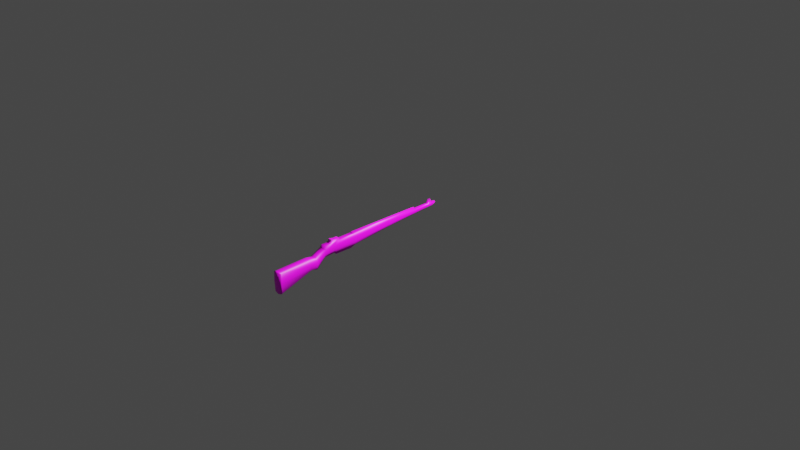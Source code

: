 # Source: m1garand.blend  (saved by Blender 3.4.6; exported with 4.5.12 LTS)
import bpy
from mathutils import Matrix  # noqa: F401  (used for matrix-valued properties, if any)

bpy.ops.wm.read_factory_settings(use_empty=True)
scene = bpy.context.scene
scene.name = 'Scene'

# ---- collections
col_collection = bpy.data.collections.new('Collection'); scene.collection.children.link(col_collection)

# ---- images (referenced by path relative to the original .blend; pixels are not part of the script)
import os
ASSET_DIR = os.environ.get("B2B_ASSET_DIR", "")  # directory of the original .blend (textures are referenced by path, not embedded)
HERE = os.path.dirname(os.path.abspath(__file__))  # packed textures are extracted next to this script under _unpacked/

def load_image(name, relpath, width, height, colorspace="sRGB"):
    """Load a texture the original file referenced (path relative to the .blend, or extracted next to this script)."""
    p = next((c for c in (os.path.join(HERE, relpath), os.path.join(ASSET_DIR, relpath)) if relpath and os.path.exists(c)), "")
    if p:
        img = bpy.data.images.load(p, check_existing=True)
        img.name = name
    else:  # same state as the original file: an image datablock whose file is absent (Cycles renders it pink)
        img = bpy.data.images.new(name, width, height)
        img.source = "FILE"
        img.filepath = "//" + (relpath or name)
    img.colorspace_settings.name = colorspace
    return img
img_pallete_png = load_image('Pallete.png', 'Pallete.png', 1024, 1024, 'sRGB')

# ---- materials (node trees are filled in below, after node groups)
mat_pallete = bpy.data.materials.new('Pallete')
mat_pallete.alpha_threshold = 0.0
mat_pallete.use_transparent_shadow = False
mat_pallete.roughness = 0.5
mat_pallete.line_color = (0.0, 0.0, 0.0, 1.0)

# ---- material node trees
mat_pallete.use_nodes = True; mat_pallete.node_tree.nodes.clear()
_N = mat_pallete.node_tree.nodes; _L = mat_pallete.node_tree.links
n0 = _N.new('ShaderNodeOutputMaterial'); n0.name = 'Material Output'; n0.location = (300, 300)
n1 = _N.new('ShaderNodeBsdfPrincipled'); n1.name = 'Principled BSDF'; n1.location = (10, 300)
n1.distribution = 'GGX'
n1.subsurface_method = 'RANDOM_WALK_SKIN'
n1.inputs[3].default_value = 1.45
n1.inputs[27].default_value = (0.0, 0.0, 0.0, 1.0)
n1.inputs[28].default_value = 1.0
n2 = _N.new('ShaderNodeTexImage'); n2.name = 'Image Texture'; n2.location = (-280, 280)
n2.image = img_pallete_png
n2.interpolation = 'Closest'
_L.new(n1.outputs[0], n0.inputs[0])
_L.new(n2.outputs[0], n1.inputs[0])
n0.is_active_output = True

# ---- world
world_world = bpy.data.worlds.new('World'); scene.world = world_world
world_world.use_nodes = True; world_world.node_tree.nodes.clear()
_N = world_world.node_tree.nodes; _L = world_world.node_tree.links
n0 = _N.new('ShaderNodeOutputWorld'); n0.name = 'World Output'; n0.location = (300, 300)
n1 = _N.new('ShaderNodeBackground'); n1.name = 'Background'; n1.location = (10, 300)
n1.inputs[0].default_value = (0.05088, 0.05088, 0.05088, 1.0)
_L.new(n1.outputs[0], n0.inputs[0])
n0.is_active_output = True
world_world.color = (0.05088, 0.05088, 0.05088)
world_world.use_sun_shadow = False
world_world.sun_shadow_jitter_overblur = 0.0

# ---- cameras
cam_camera = bpy.data.cameras.new('Camera')
cam_camera.clip_end = 100.0
cam_camera.ortho_scale = 7.314

# ---- lights
light_light = bpy.data.lights.new('Light', 'POINT')
light_light.transmission_factor = 0.0
light_light.energy = 1000.0
light_light.shadow_soft_size = 0.1
light_light.shadow_maximum_resolution = 0.006
light_light.use_absolute_resolution = True

# ---- meshes
me_cube = bpy.data.meshes.new('Cube')
me_cube.from_pydata([(0.1038, 0.547, 0.4892), (0.1038, 0.5599, 0.2618), (0.1038, -0.2943, 0.4773), (0.1038, -0.2865, -0.01117), (0.1038, 0.7133, 0.4594), (0.1038, 0.715, 0.2233), (0.09485, 0.9694, 0.607), (0.04676, 0.9809, 0.4), (0.08384, 1.855, 0.6134), (0.06733, 1.845, 0.4254), (0.06114, 2.872, 0.6529), (0.06114, 2.874, 0.5181), (0.05208, 3.731, 0.6507), (0.05208, 3.718, 0.5651), (0.05208, 4.32, 0.6528), (0.03868, 4.313, 0.5845), (0.07283, 0.9978, 0.6733), (0.06182, 1.816, 0.6864), (0.04663, 2.868, 0.6947), (0.03398, 3.712, 0.6925), (0.04328, 1.737, 0.3589), (0.09302, 1.113, 0.6076), (0.08935, 1.322, 0.6096), (0.04548, 1.121, 0.4057), (0.04343, 1.304, 0.4113), (0.071, 1.134, 0.6755), (0.06733, 1.407, 0.6798), (0.0431, 1.308, 0.3669), (0.04745, 1.174, 0.7301), (0.04378, 1.39, 0.7372), (0.0, 0.5615, 0.214), (0.0, -0.3188, 0.4982), (0.0, -0.2936, -0.0402), (0.0, 0.5606, 0.5234), (0.0, 0.724, 0.1916), (0.0, 0.7207, 0.4911), (0.0, 0.9793, 0.3882), (0.0, 0.9641, 0.6147), (0.0, 1.855, 0.4056), (0.0, 2.877, 0.4985), (0.0, 3.722, 0.5465), (0.0, 3.746, 0.6635), (0.0, 4.315, 0.5717), (0.0, 4.32, 0.6716), (0.0, 0.9978, 0.6765), (0.0, 1.816, 0.6864), (0.0, 2.868, 0.7182), (0.0, 3.712, 0.711), (0.0, 1.737, 0.3564), (0.0, 1.3, 0.3978), (0.0, 1.304, 0.3684), (0.0, 1.134, 0.6755), (0.0, 1.407, 0.6798), (0.0, 1.174, 0.7301), (0.0, 1.39, 0.7372), (0.0, 1.824, 0.7278), (0.04373, 1.824, 0.7092), (0.05208, 4.26, 0.6515), (0.03458, 4.256, 0.5783), (0.0, 4.258, 0.5577), (0.0, 4.262, 0.6754), (0.05208, 4.17, 0.652), (0.03458, 4.164, 0.5764), (0.0, 4.165, 0.5556), (0.0, 4.167, 0.6725), (0.0, 4.178, 0.7699), (0.0, 4.255, 0.7693), (0.1093, -0.2991, 0.2312), (0.1093, 0.5528, 0.365), (0.1093, 0.7278, 0.3401), (0.09207, 0.9751, 0.5031), (0.08106, 1.855, 0.5095), (0.06661, 2.874, 0.5757), (0.05756, 3.718, 0.605), (0.05756, 4.32, 0.6235), (0.09024, 1.117, 0.5069), (0.08657, 1.321, 0.515), (0.0, 4.321, 0.6062), (0.0, -0.3273, 0.2259), (0.05756, 4.259, 0.6162), (0.05756, 4.166, 0.6141), (0.0, 4.395, 0.6653), (0.03603, 4.392, 0.651), (0.03603, 4.393, 0.6289), (0.0, 4.395, 0.6123), (0.04308, 1.174, 0.7645), (0.0, 1.174, 0.7411), (0.09118, 1.256, 0.6082), (0.04419, 1.261, 0.4115), (0.06916, 1.271, 0.6777), (0.0, 1.252, 0.3992), (0.04562, 1.282, 0.7336), (0.0, 1.282, 0.7336), (0.0, 1.109, 0.3946), (0.0884, 1.259, 0.5107), (0.06067, 2.918, 0.5205), (0.06067, 2.916, 0.6527), (0.04598, 2.911, 0.6946), (0.0, 2.911, 0.7179), (0.0, 2.921, 0.5009), (0.06615, 2.918, 0.5772), (0.1038, -0.2647, 0.4777), (0.1038, -0.2567, -0.001557), (0.0, -0.2635, -0.03125), (0.0, -0.2878, 0.4991), (0.1093, -0.2691, 0.2359), (0.0157, 1.174, 0.7686)], [], [(103, 102, 3, 32), (105, 101, 2, 67), (33, 0, 4, 35), (68, 1, 5, 69), (37, 6, 16, 44), (35, 4, 6, 37), (69, 5, 7, 70), (71, 9, 11, 72), (76, 24, 9, 71), (60, 57, 14, 43), (96, 12, 19, 97), (100, 95, 13, 73), (43, 14, 82, 81), (79, 58, 15, 74), (52, 26, 17, 45), (98, 97, 19, 47), (22, 8, 17, 26), (8, 10, 18, 17), (38, 9, 20, 48), (6, 21, 25, 16), (87, 22, 26, 89), (44, 16, 25, 51), (9, 24, 27, 20), (70, 7, 23, 75), (94, 88, 24, 76), (92, 91, 29, 54), (89, 26, 29, 91), (51, 25, 28, 53), (26, 52, 54, 29), (23, 7, 36, 93), (27, 50, 48, 20), (58, 59, 42, 15), (95, 99, 40, 13), (12, 41, 47, 19), (9, 38, 39, 11), (5, 34, 36, 7), (1, 30, 34, 5), (67, 2, 31, 78), (101, 104, 31, 2), (55, 56, 18, 46), (45, 17, 56, 55), (17, 18, 56), (62, 63, 59, 58), (80, 62, 58, 79), (57, 60, 66), (41, 12, 61, 64), (73, 13, 62, 80), (13, 40, 63, 62), (12, 73, 80, 61), (61, 57, 66, 65), (64, 61, 65), (60, 64, 65, 66), (61, 80, 79, 57), (3, 67, 78, 32), (87, 94, 76, 22), (6, 70, 75, 21), (57, 79, 74, 14), (42, 77, 74, 15), (96, 100, 73, 12), (22, 76, 71, 8), (8, 71, 72, 10), (4, 69, 70, 6), (0, 68, 69, 4), (102, 105, 67, 3), (84, 81, 82, 83), (77, 43, 81, 84), (74, 77, 84, 83), (14, 74, 83, 82), (53, 28, 85, 106, 86), (21, 75, 94, 87), (25, 89, 91, 28), (53, 28, 91, 92), (75, 23, 88, 94), (93, 90, 88, 23), (21, 87, 89, 25), (24, 88, 90, 49), (50, 27, 24, 49), (10, 72, 100, 96), (11, 39, 99, 95), (46, 18, 97, 98), (72, 11, 95, 100), (10, 96, 97, 18), (1, 68, 105, 102), (0, 33, 104, 101), (68, 0, 101, 105), (30, 1, 102, 103), (53, 86, 92), (28, 91, 85), (86, 106, 92), (85, 91, 92, 106)])
me_cube.polygons.foreach_set('use_smooth', [1, 1, 1, 1, 1, 1, 1, 1, 1, 1, 1, 1, 1, 1, 1, 1, 1, 1, 1, 1, 1, 1, 1, 1, 1, 1, 1, 1, 1, 1, 1, 1, 1, 1, 1, 1, 1, 1, 1, 1, 1, 1, 1, 1, 1, 1, 1, 1, 1, 1, 1, 1, 1, 1, 1, 1, 1, 1, 1, 1, 1, 1, 1, 1, 1, 1, 1, 1, 1, 1, 1, 1, 1, 1, 1, 1, 1, 1, 1, 1, 1, 1, 1, 1, 1, 1, 1, 1, 1, 0])
_uv = me_cube.uv_layers.new(name='UVMap')
_uv.uv.foreach_set('vector', [0.4895, 0.5204, 0.4889, 0.5313, 0.4889, 0.5261, 0.4895, 0.5148, 0.4878, 0.5273, 0.4866, 0.5354, 0.4866, 0.5304, 0.4878, 0.5219, 0.07946, 0.1798, 0.08016, 0.1764, 0.08032, 0.2132, 0.07957, 0.2138, 0.08097, 0.1774, 0.0816, 0.1776, 0.08181, 0.208, 0.08116, 0.2131, 0.4872, 0.2707, 0.4878, 0.2781, 0.4874, 0.2877, 0.487, 0.2848, 0.07957, 0.2138, 0.08032, 0.2132, 0.07966, 0.2781, 0.07905, 0.2707, 0.08116, 0.2131, 0.08181, 0.208, 0.08122, 0.2733, 0.08038, 0.2755, 0.08077, 0.4711, 0.08133, 0.4669, 0.08168, 0.6911, 0.0813, 0.6927, 0.08053, 0.3538, 0.08136, 0.3492, 0.08133, 0.4669, 0.08077, 0.4711, 0.4869, 0.7856, 0.4872, 0.7838, 0.4873, 0.7911, 0.487, 0.7955, 0.08082, 0.7037, 0.08153, 0.8753, 0.08122, 0.8711, 0.08052, 0.7039, 0.08133, 0.7019, 0.0817, 0.7003, 0.08209, 0.8697, 0.08182, 0.8711, 0.487, 0.7955, 0.4873, 0.7911, 0.4873, 0.7945, 0.4873, 0.7949, 0.4874, 0.7829, 0.4876, 0.7816, 0.4876, 0.7904, 0.4874, 0.7913, 0.4871, 0.3787, 0.4875, 0.3741, 0.4877, 0.4672, 0.4872, 0.4647, 0.08016, 0.7057, 0.08052, 0.7039, 0.08122, 0.8711, 0.08098, 0.8728, 0.488, 0.3548, 0.4882, 0.4738, 0.4877, 0.4672, 0.4875, 0.3741, 0.08006, 0.4738, 0.08079, 0.6944, 0.08048, 0.6949, 0.07953, 0.4672, 0.4807, 0.4699, 0.4802, 0.4669, 0.4805, 0.4399, 0.4809, 0.4405, 0.4878, 0.2781, 0.4879, 0.3089, 0.4874, 0.315, 0.4874, 0.2877, 0.488, 0.3409, 0.488, 0.3548, 0.4875, 0.3741, 0.4875, 0.3451, 0.487, 0.2848, 0.4874, 0.2877, 0.4874, 0.315, 0.4869, 0.3113, 0.4802, 0.4669, 0.4802, 0.3492, 0.4805, 0.3552, 0.4805, 0.4399, 0.08038, 0.2755, 0.08122, 0.2733, 0.08122, 0.3062, 0.08046, 0.3076, 0.08052, 0.3399, 0.0813, 0.3383, 0.08136, 0.3492, 0.08053, 0.3538, 0.4868, 0.3495, 0.4871, 0.3485, 0.4872, 0.3667, 0.4869, 0.3686, 0.4875, 0.3451, 0.4875, 0.3741, 0.4872, 0.3667, 0.4871, 0.3485, 0.4869, 0.3113, 0.4874, 0.315, 0.4871, 0.3271, 0.4868, 0.3242, 0.4875, 0.3741, 0.4871, 0.3787, 0.4869, 0.3686, 0.4872, 0.3667, 0.08122, 0.3062, 0.08122, 0.2733, 0.08157, 0.2748, 0.08154, 0.3032, 0.4805, 0.3552, 0.4807, 0.3509, 0.4809, 0.4405, 0.4805, 0.4399, 0.4876, 0.7816, 0.488, 0.7841, 0.4878, 0.7971, 0.4876, 0.7904, 0.0817, 0.7003, 0.08213, 0.6998, 0.08245, 0.8689, 0.08209, 0.8697, 0.08153, 0.8753, 0.08122, 0.8823, 0.08098, 0.8728, 0.08122, 0.8711, 0.08133, 0.4669, 0.08185, 0.4699, 0.08211, 0.6907, 0.08168, 0.6911, 0.08181, 0.208, 0.08248, 0.212, 0.08157, 0.2748, 0.08122, 0.2733, 0.0816, 0.1776, 0.0824, 0.1771, 0.08248, 0.212, 0.08181, 0.208, 0.4878, 0.5219, 0.4866, 0.5304, 0.4861, 0.5172, 0.4878, 0.4961, 0.4866, 0.5354, 0.4861, 0.5228, 0.4861, 0.5172, 0.4866, 0.5304, 0.07904, 0.4733, 0.07935, 0.4714, 0.08048, 0.6949, 0.08012, 0.6966, 0.0791, 0.4647, 0.07953, 0.4672, 0.07935, 0.4714, 0.07904, 0.4733, 0.07953, 0.4672, 0.08048, 0.6949, 0.07935, 0.4714, 0.4876, 0.7624, 0.488, 0.7616, 0.488, 0.7841, 0.4876, 0.7816, 0.4873, 0.7642, 0.4876, 0.7624, 0.4876, 0.7816, 0.4874, 0.7829, 0.4872, 0.7838, 0.4869, 0.7856, 0.487, 0.7782, 0.4862, 0.6839, 0.4865, 0.6769, 0.4871, 0.7672, 0.4868, 0.7698, 0.4868, 0.6727, 0.4871, 0.6712, 0.4876, 0.7624, 0.4873, 0.7642, 0.4871, 0.6712, 0.4875, 0.6705, 0.488, 0.7616, 0.4876, 0.7624, 0.4865, 0.6769, 0.4868, 0.6727, 0.4873, 0.7642, 0.4871, 0.7672, 0.4871, 0.7672, 0.4872, 0.7838, 0.487, 0.7782, 0.4869, 0.7785, 0.4868, 0.7698, 0.4871, 0.7672, 0.4869, 0.7785, 0.4869, 0.7856, 0.4868, 0.7698, 0.4869, 0.7785, 0.487, 0.7782, 0.4871, 0.7672, 0.4873, 0.7642, 0.4874, 0.7829, 0.4872, 0.7838, 0.4889, 0.5261, 0.4878, 0.5219, 0.4878, 0.4961, 0.4895, 0.5148, 0.07985, 0.3409, 0.08052, 0.3399, 0.08053, 0.3538, 0.07986, 0.3548, 0.07966, 0.2781, 0.08038, 0.2755, 0.08046, 0.3076, 0.07977, 0.3089, 0.4872, 0.7838, 0.4874, 0.7829, 0.4874, 0.7913, 0.4873, 0.7911, 0.4878, 0.7971, 0.4875, 0.8016, 0.4874, 0.7913, 0.4876, 0.7904, 0.08082, 0.7037, 0.08133, 0.7019, 0.08182, 0.8711, 0.08153, 0.8753, 0.07986, 0.3548, 0.08053, 0.3538, 0.08077, 0.4711, 0.08006, 0.4738, 0.08006, 0.4738, 0.08077, 0.4711, 0.0813, 0.6927, 0.08079, 0.6944, 0.08032, 0.2132, 0.08116, 0.2131, 0.08038, 0.2755, 0.07966, 0.2781, 0.08016, 0.1764, 0.08097, 0.1774, 0.08116, 0.2131, 0.08032, 0.2132, 0.4889, 0.5313, 0.4878, 0.5273, 0.4878, 0.5219, 0.4889, 0.5261, 0.4873, 0.795, 0.4873, 0.7949, 0.4873, 0.7945, 0.4873, 0.7946, 0.4875, 0.8016, 0.487, 0.7955, 0.4873, 0.7949, 0.4873, 0.795, 0.4874, 0.7913, 0.4875, 0.8016, 0.4873, 0.795, 0.4873, 0.7946, 0.4873, 0.7911, 0.4874, 0.7913, 0.4873, 0.7946, 0.4873, 0.7945, 0.4914, 0.009613, 0.4911, 0.009613, 0.4911, 6.735e-06, 0.4912, 6.735e-06, 0.4914, 6.735e-06, 0.07977, 0.3089, 0.08046, 0.3076, 0.08052, 0.3399, 0.07985, 0.3409, 0.4874, 0.315, 0.4875, 0.3451, 0.4871, 0.3485, 0.4871, 0.3271, 0.4868, 0.3282, 0.4871, 0.3271, 0.4871, 0.3485, 0.4868, 0.3495, 0.08046, 0.3076, 0.08122, 0.3062, 0.0813, 0.3383, 0.08052, 0.3399, 0.08154, 0.3032, 0.08163, 0.3337, 0.0813, 0.3383, 0.08122, 0.3062, 0.4879, 0.3089, 0.488, 0.3409, 0.4875, 0.3451, 0.4874, 0.315, 0.08136, 0.3492, 0.0813, 0.3383, 0.08163, 0.3337, 0.08174, 0.3448, 0.4807, 0.3509, 0.4805, 0.3552, 0.4802, 0.3492, 0.4806, 0.3448, 0.4858, 0.6944, 0.4863, 0.6927, 0.4863, 0.7019, 0.4858, 0.7037, 0.4867, 0.6911, 0.4871, 0.6907, 0.4871, 0.6998, 0.4867, 0.7003, 0.4851, 0.6966, 0.4855, 0.6949, 0.4855, 0.7039, 0.4852, 0.7057, 0.4863, 0.6927, 0.4867, 0.6911, 0.4867, 0.7003, 0.4863, 0.7019, 0.4858, 0.6944, 0.4858, 0.7037, 0.4855, 0.7039, 0.4855, 0.6949, 0.0816, 0.1776, 0.08097, 0.1774, 0.08124, 0.0312, 0.08233, 0.03523, 0.08016, 0.1764, 0.07946, 0.1798, 0.07953, 0.02676, 0.08007, 0.03931, 0.08097, 0.1774, 0.08016, 0.1764, 0.08007, 0.03931, 0.08124, 0.0312, 0.0824, 0.1771, 0.0816, 0.1776, 0.08233, 0.03523, 0.08292, 0.02431, 0.4868, 0.3282, 0.4914, 6.735e-06, 0.4868, 0.3495, 0.4871, 0.3271, 0.4871, 0.3485, 0.4911, 6.735e-06, 0.4914, 6.735e-06, 0.4912, 6.735e-06, 0.4868, 0.3495, 0.4847, 0.4771, 0.4847, 0.5392, 0.4839, 0.5392, 0.4842, 0.4764])
me_cube.materials.append(mat_pallete)
me_cube.materials.append(None)
me_cube.use_mirror_vertex_groups = False
me_cube.update()
arm_armature = bpy.data.armatures.new('Armature')  # bones are not reproduced

# ---- objects
ob_m1garand = bpy.data.objects.new('M1Garand', me_cube)
ob_light = bpy.data.objects.new('Light', light_light)
ob_camera = bpy.data.objects.new('Camera', cam_camera)
ob_empty = bpy.data.objects.new('Empty', None)
ob_hand1target = bpy.data.objects.new('Hand1Target', None)
ob_hand2target = bpy.data.objects.new('Hand2Target', None)
ob_armature = bpy.data.objects.new('Armature', arm_armature)

# ---- transforms, parenting, visibility, modifiers, constraints
ob_m1garand.parent = ob_armature
ob_m1garand.matrix_parent_inverse = Matrix(((1.0, 2.22e-16, 0.0, -1.709e-16), (-2.22e-16, 1.0, -0.0, -1.488), (0.0, 0.0, 1.0, -0.282), (-0.0, 0.0, -0.0, 1.0)))
ob_m1garand.location = (9.592e-18, 0.0601, 0.03701)
ob_m1garand.scale = (0.4378, 0.4378, 0.4378)
ob_m1garand.lock_rotations_4d = False
ob_m1garand.empty_display_type = 'ARROWS'
ob_m1garand.lineart.crease_threshold = 0.0
_m = ob_m1garand.modifiers.new('Mirror', 'MIRROR')
_m.use_clip = True
_m = ob_m1garand.modifiers.new('Armature', 'ARMATURE')
_m.object = ob_armature
ob_light.location = (1.736, 0.5625, 2.554)
ob_light.rotation_euler = (0.6503, 0.05522, 1.866)
ob_light.scale = (0.4258, 0.4258, 0.4258)
ob_light.lock_rotations_4d = False
ob_light.empty_display_type = 'ARROWS'
ob_light.color = (0.0, 0.0, 0.0, 0.0)
ob_light.lineart.crease_threshold = 0.0
ob_camera.location = (7.359, -6.926, 4.958)
ob_camera.rotation_euler = (1.109, 0.0, 0.8149)
ob_camera.lock_rotations_4d = False
ob_camera.empty_display_type = 'ARROWS'
ob_camera.color = (0.0, 0.0, 0.0, 0.0)
ob_camera.display_type = 'WIRE'
ob_camera.lineart.crease_threshold = 0.0
ob_empty.location = (-5.521e-18, 1.003, -0.02486)
ob_empty.rotation_euler = (1.571, -0.0, 1.571)
ob_empty.scale = (0.4258, 0.4258, 0.4258)
ob_empty.empty_display_type = 'IMAGE'
ob_empty.empty_display_size = 5.0
ob_hand1target.parent = ob_m1garand
ob_hand1target.matrix_parent_inverse = Matrix(((2.348, -0.0, 0.0, -2.091e-17), (-0.0, 2.348, -0.0, -0.3155), (0.0, -0.0, 2.348, -0.09418), (-0.0, 0.0, -0.0, 1.0)))
ob_hand1target.location = (0.03289, 0.6188, 0.199)
ob_hand2target.parent = ob_m1garand
ob_hand2target.matrix_parent_inverse = Matrix(((2.348, -0.0, 0.0, -2.091e-17), (-0.0, 2.348, -0.0, -0.3155), (0.0, -0.0, 2.348, -0.09418), (-0.0, 0.0, -0.0, 1.0)))
ob_hand2target.location = (-0.02148, 1.267, 0.2522)
ob_armature.location = (0.0, 0.0, 0.0)
ob_armature.rotation_euler = (0.0, 6.283, 0.0)
ob_armature.display_type = 'WIRE'

# ---- collection membership
col_collection.objects.link(ob_m1garand)
col_collection.objects.link(ob_light)
col_collection.objects.link(ob_camera)
col_collection.objects.link(ob_empty)
col_collection.objects.link(ob_hand1target)
col_collection.objects.link(ob_hand2target)
col_collection.objects.link(ob_armature)

# ---- scene / render settings (as saved in the file)
scene.camera = ob_camera
scene.frame_start = 1; scene.frame_end = 250; scene.frame_set(0)
scene.render.engine = 'BLENDER_EEVEE_NEXT'
scene.cycles.sampling_pattern = 'TABULATED_SOBOL'
scene.cycles.use_light_tree = False
scene.view_settings.view_transform = 'Filmic'
bpy.context.view_layer.update()
